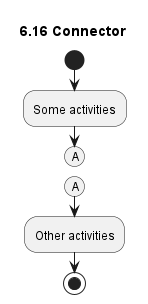

The diagram above was rendered by PlantUML. Its source (embedded in the PNG):
@startuml
title 6.16 Connector
start
:Some activities;
(A)
detach
(A)
:Other activities;
stop
@enduml